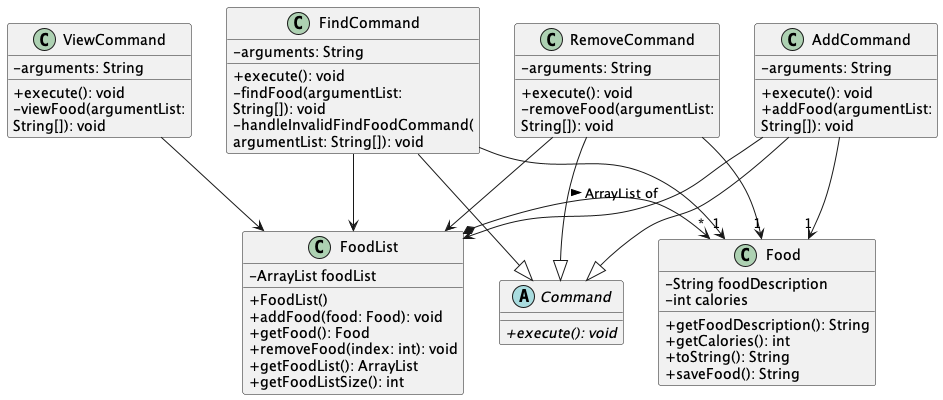

The diagram above was rendered by PlantUML. Its source (embedded in the PNG):
@startuml
'https://plantuml.com/class-diagram
skinparam classAttributeIconSize 0


abstract class Command {
{abstract} +execute(): void
}
class AddCommand {
-arguments: String
+execute(): void
+addFood(argumentList:
String[]): void
}

class RemoveCommand {
-arguments: String
+execute(): void
-removeFood(argumentList:
String[]): void
}

class ViewCommand {
-arguments: String
+execute(): void
-viewFood(argumentList:
String[]): void
}
class FindCommand {
-arguments: String
+execute(): void
-findFood(argumentList:
String[]): void
-handleInvalidFindFoodCommand(
argumentList: String[]): void
}
class Food {
-String foodDescription
-int calories
+getFoodDescription(): String
+getCalories(): int
+toString(): String
+saveFood(): String
}
class FoodList {
-ArrayList foodList

+FoodList()
+addFood(food: Food): void
+getFood(): Food
+removeFood(index: int): void
+getFoodList(): ArrayList
+getFoodListSize(): int
}


AddCommand --|> Command
RemoveCommand --|> Command
FindCommand --|> Command
AddCommand --> "1"Food
FindCommand --> "1"Food
RemoveCommand --> "1"Food
AddCommand --> FoodList
FindCommand --> FoodList
ViewCommand --> FoodList
RemoveCommand --> FoodList
FoodList *-> "*"Food : ArrayList of >

@enduml